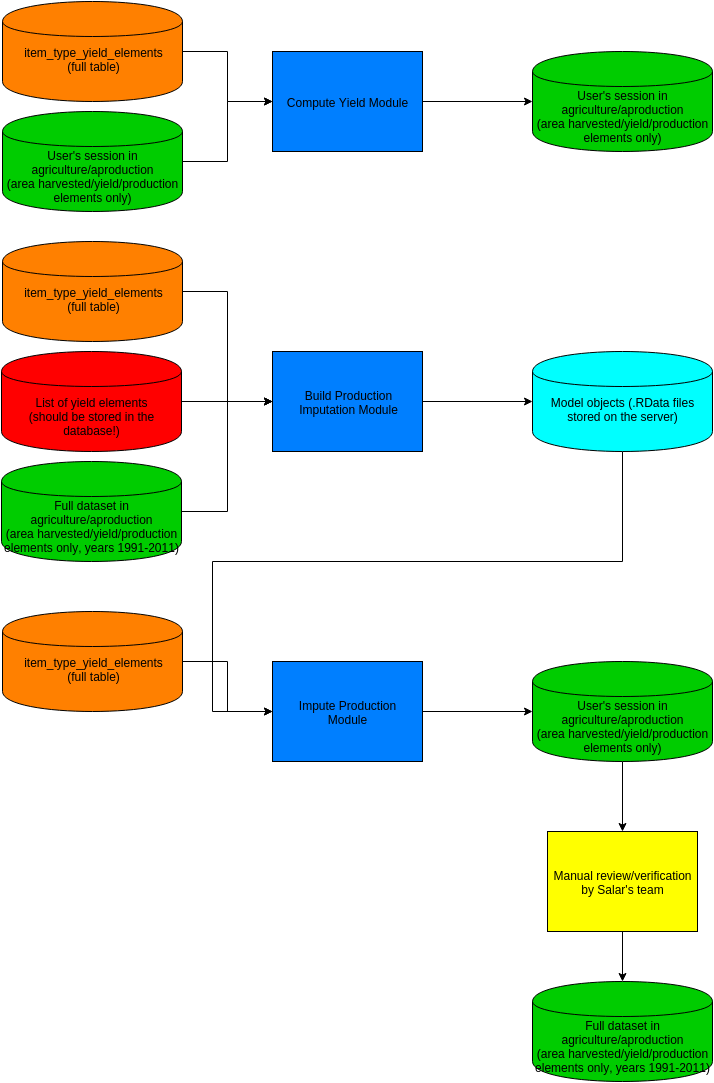

The diagram above was exported from draw.io. Its source (the exported page's mxGraphModel, read from the mxfile embedded in the PNG):
<mxGraphModel dx="1052" dy="585" grid="1" gridSize="10" guides="1" tooltips="1" connect="1" arrows="1" fold="1" page="1" pageScale="1" pageWidth="826" pageHeight="1169" background="#ffffff" math="0">
  <root>
    <mxCell id="0" />
    <mxCell id="1" parent="0" />
    <mxCell id="17" style="edgeStyle=orthogonalEdgeStyle;rounded=0;html=1;jettySize=auto;orthogonalLoop=1;" parent="1" source="2" target="6" edge="1">
      <mxGeometry relative="1" as="geometry" />
    </mxCell>
    <mxCell id="2" value="&lt;div&gt;&lt;br&gt;&lt;/div&gt;item_type_yield_elements&lt;br&gt;(full table)" style="shape=cylinder;whiteSpace=wrap;html=1;fillColor=#FF8000;" parent="1" vertex="1">
      <mxGeometry x="60" y="30" width="180" height="100" as="geometry" />
    </mxCell>
    <mxCell id="23" style="edgeStyle=orthogonalEdgeStyle;rounded=0;html=1;entryX=0;entryY=0.5;jettySize=auto;orthogonalLoop=1;" parent="1" source="5" target="7" edge="1">
      <mxGeometry relative="1" as="geometry" />
    </mxCell>
    <mxCell id="5" value="&lt;div&gt;&lt;br&gt;&lt;/div&gt;&lt;span&gt;&lt;div&gt;&lt;span&gt;&lt;br&gt;&lt;/span&gt;&lt;/div&gt;&lt;div&gt;&lt;span&gt;Full dataset in&lt;/span&gt;&lt;/div&gt;agriculture/aproduction&lt;/span&gt;&lt;br&gt;(area harvested/yield/production elements only, years 1991-2011)" style="shape=cylinder;whiteSpace=wrap;html=1;fillColor=#00CC00;" parent="1" vertex="1">
      <mxGeometry x="59" y="490" width="180" height="100" as="geometry" />
    </mxCell>
    <mxCell id="19" style="edgeStyle=orthogonalEdgeStyle;rounded=0;html=1;exitX=1;exitY=0.5;entryX=0;entryY=0.5;jettySize=auto;orthogonalLoop=1;" parent="1" source="6" target="15" edge="1">
      <mxGeometry relative="1" as="geometry" />
    </mxCell>
    <mxCell id="6" value="Compute Yield Module" style="whiteSpace=wrap;html=1;fillColor=#007FFF;" parent="1" vertex="1">
      <mxGeometry x="330" y="80" width="150" height="100" as="geometry" />
    </mxCell>
    <mxCell id="26" style="edgeStyle=orthogonalEdgeStyle;rounded=0;html=1;jettySize=auto;orthogonalLoop=1;" parent="1" source="7" target="24" edge="1">
      <mxGeometry relative="1" as="geometry" />
    </mxCell>
    <mxCell id="7" value="Build Production&lt;br&gt;Imputation Module" style="whiteSpace=wrap;html=1;fillColor=#007FFF;" parent="1" vertex="1">
      <mxGeometry x="330" y="380" width="150" height="100" as="geometry" />
    </mxCell>
    <mxCell id="32" style="edgeStyle=orthogonalEdgeStyle;rounded=0;html=1;entryX=0;entryY=0.5;jettySize=auto;orthogonalLoop=1;" parent="1" source="8" target="28" edge="1">
      <mxGeometry relative="1" as="geometry" />
    </mxCell>
    <mxCell id="8" value="Impute Production&lt;br&gt;Module" style="whiteSpace=wrap;html=1;fillColor=#007FFF;" parent="1" vertex="1">
      <mxGeometry x="330" y="690" width="150" height="100" as="geometry" />
    </mxCell>
    <mxCell id="18" style="edgeStyle=orthogonalEdgeStyle;rounded=0;html=1;entryX=0;entryY=0.5;jettySize=auto;orthogonalLoop=1;" parent="1" source="9" target="6" edge="1">
      <mxGeometry relative="1" as="geometry" />
    </mxCell>
    <mxCell id="9" value="&lt;div&gt;&lt;br&gt;&lt;/div&gt;&lt;div&gt;&lt;br&gt;&lt;/div&gt;&lt;div&gt;&lt;span style=&quot;line-height: 1.2&quot;&gt;User's session in agriculture/aproduction&lt;/span&gt;&lt;br&gt;&lt;/div&gt;&lt;div&gt;&lt;span&gt;(area harvested/yield/production elements only)&lt;/span&gt;&lt;br&gt;&lt;/div&gt;" style="shape=cylinder;whiteSpace=wrap;html=1;fillColor=#00CC00;" parent="1" vertex="1">
      <mxGeometry x="60" y="140" width="180" height="100" as="geometry" />
    </mxCell>
    <mxCell id="22" style="edgeStyle=orthogonalEdgeStyle;rounded=0;html=1;exitX=1;exitY=0.5;jettySize=auto;orthogonalLoop=1;" parent="1" source="12" edge="1">
      <mxGeometry relative="1" as="geometry">
        <mxPoint x="330" y="430" as="targetPoint" />
      </mxGeometry>
    </mxCell>
    <mxCell id="12" value="&lt;div&gt;&lt;br&gt;&lt;/div&gt;&lt;div&gt;&lt;br&gt;&lt;/div&gt;&lt;div&gt;List of yield elements&lt;br&gt;(should be stored in the database!)&lt;/div&gt;" style="shape=cylinder;whiteSpace=wrap;html=1;fillColor=#FF0000;" parent="1" vertex="1">
      <mxGeometry x="59" y="380" width="180" height="100" as="geometry" />
    </mxCell>
    <mxCell id="15" value="&lt;div&gt;&lt;br&gt;&lt;/div&gt;&lt;div&gt;&lt;br&gt;&lt;/div&gt;&lt;div&gt;&lt;span style=&quot;line-height: 1.2&quot;&gt;User's session in agriculture/aproduction&lt;/span&gt;&lt;br&gt;&lt;/div&gt;&lt;div&gt;&lt;span&gt;(area harvested/yield/production elements only)&lt;/span&gt;&lt;br&gt;&lt;/div&gt;" style="shape=cylinder;whiteSpace=wrap;html=1;fillColor=#00CC00;" parent="1" vertex="1">
      <mxGeometry x="590" y="80" width="180" height="100" as="geometry" />
    </mxCell>
    <mxCell id="21" style="edgeStyle=orthogonalEdgeStyle;rounded=0;html=1;exitX=1;exitY=0.5;entryX=0;entryY=0.5;jettySize=auto;orthogonalLoop=1;" parent="1" source="20" target="7" edge="1">
      <mxGeometry relative="1" as="geometry" />
    </mxCell>
    <mxCell id="20" value="&lt;div&gt;&lt;br&gt;&lt;/div&gt;item_type_yield_elements&lt;br&gt;(full table)" style="shape=cylinder;whiteSpace=wrap;html=1;fillColor=#FF8000;" parent="1" vertex="1">
      <mxGeometry x="60" y="270" width="180" height="100" as="geometry" />
    </mxCell>
    <mxCell id="40" style="edgeStyle=orthogonalEdgeStyle;rounded=0;html=1;entryX=0;entryY=0.5;jettySize=auto;orthogonalLoop=1;" parent="1" source="24" target="8" edge="1">
      <mxGeometry relative="1" as="geometry">
        <Array as="points">
          <mxPoint x="680" y="590" />
          <mxPoint x="270" y="590" />
          <mxPoint x="270" y="740" />
        </Array>
      </mxGeometry>
    </mxCell>
    <mxCell id="24" value="&lt;div&gt;&lt;br&gt;&lt;/div&gt;&lt;div&gt;Model objects (.RData files stored on the server)&lt;/div&gt;" style="shape=cylinder;whiteSpace=wrap;html=1;fillColor=#00FFFF;" parent="1" vertex="1">
      <mxGeometry x="590" y="380" width="180" height="100" as="geometry" />
    </mxCell>
    <mxCell id="30" style="edgeStyle=orthogonalEdgeStyle;rounded=0;html=1;exitX=1;exitY=0.5;jettySize=auto;orthogonalLoop=1;" parent="1" source="27" target="8" edge="1">
      <mxGeometry relative="1" as="geometry" />
    </mxCell>
    <mxCell id="27" value="&lt;div&gt;&lt;br&gt;&lt;/div&gt;item_type_yield_elements&lt;br&gt;(full table)" style="shape=cylinder;whiteSpace=wrap;html=1;fillColor=#FF8000;" parent="1" vertex="1">
      <mxGeometry x="60" y="640" width="180" height="100" as="geometry" />
    </mxCell>
    <mxCell id="37" style="edgeStyle=orthogonalEdgeStyle;rounded=0;html=1;entryX=0.5;entryY=0;jettySize=auto;orthogonalLoop=1;" parent="1" source="28" target="35" edge="1">
      <mxGeometry relative="1" as="geometry" />
    </mxCell>
    <mxCell id="28" value="&lt;div&gt;&lt;br&gt;&lt;/div&gt;&lt;div&gt;&lt;br&gt;&lt;/div&gt;&lt;div&gt;&lt;span style=&quot;line-height: 1.2&quot;&gt;User's session in agriculture/aproduction&lt;/span&gt;&lt;br&gt;&lt;/div&gt;&lt;div&gt;&lt;span&gt;(area harvested/yield/production elements only)&lt;/span&gt;&lt;br&gt;&lt;/div&gt;" style="shape=cylinder;whiteSpace=wrap;html=1;fillColor=#00CC00;" parent="1" vertex="1">
      <mxGeometry x="590" y="690" width="180" height="100" as="geometry" />
    </mxCell>
    <mxCell id="38" style="edgeStyle=orthogonalEdgeStyle;rounded=0;html=1;jettySize=auto;orthogonalLoop=1;" parent="1" source="35" target="36" edge="1">
      <mxGeometry relative="1" as="geometry" />
    </mxCell>
    <mxCell id="35" value="Manual review/verification by Salar's team" style="whiteSpace=wrap;html=1;fillColor=#FFFF00;" parent="1" vertex="1">
      <mxGeometry x="605" y="860" width="150" height="100" as="geometry" />
    </mxCell>
    <mxCell id="36" value="&lt;div&gt;&lt;br&gt;&lt;/div&gt;&lt;span&gt;&lt;div&gt;&lt;span&gt;&lt;br&gt;&lt;/span&gt;&lt;/div&gt;&lt;div&gt;&lt;span&gt;Full dataset in&lt;/span&gt;&lt;/div&gt;agriculture/aproduction&lt;/span&gt;&lt;br&gt;(area harvested/yield/production elements only, years 1991-2011)" style="shape=cylinder;whiteSpace=wrap;html=1;fillColor=#00CC00;" parent="1" vertex="1">
      <mxGeometry x="590" y="1010" width="180" height="100" as="geometry" />
    </mxCell>
  </root>
</mxGraphModel>